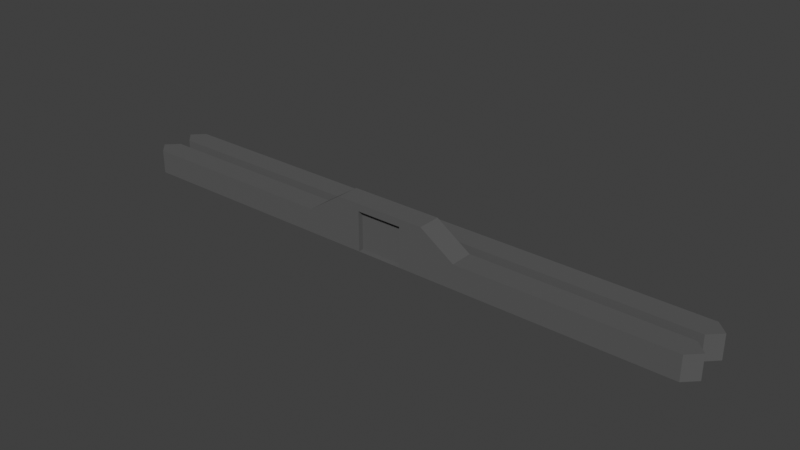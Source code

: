 # Source: outer-walls.blend  (saved by Blender 3.0.42; exported with 4.5.12 LTS)
import bpy
from mathutils import Matrix  # noqa: F401  (used for matrix-valued properties, if any)

bpy.ops.wm.read_factory_settings(use_empty=True)
scene = bpy.context.scene
scene.name = 'Scene'

# ---- collections
col_collection = bpy.data.collections.new('Collection'); scene.collection.children.link(col_collection)

# ---- materials (node trees are filled in below, after node groups)
mat_material = bpy.data.materials.new('Material')
mat_material.use_transparent_shadow = False
mat_material.preview_render_type = 'FLAT'

# ---- material node trees
mat_material.use_nodes = True; mat_material.node_tree.nodes.clear()
_N = mat_material.node_tree.nodes; _L = mat_material.node_tree.links
n0 = _N.new('ShaderNodeBsdfPrincipled'); n0.name = 'Principled BSDF'; n0.location = (-21, 299)
n0.distribution = 'GGX'
n0.subsurface_method = 'RANDOM_WALK_SKIN'
n0.inputs[0].default_value = (0.1, 0.1, 0.1, 1.0)
n0.inputs[2].default_value = 1.0
n0.inputs[3].default_value = 1.45
n0.inputs[27].default_value = (0.0, 0.0, 0.0, 1.0)
n0.inputs[28].default_value = 1.0
n1 = _N.new('ShaderNodeOutputMaterial'); n1.name = 'Material Output'; n1.location = (269, 299)
_L.new(n0.outputs[0], n1.inputs[0])
n1.is_active_output = True

# ---- world
world_world = bpy.data.worlds.new('World'); scene.world = world_world
world_world.use_nodes = True; world_world.node_tree.nodes.clear()
_N = world_world.node_tree.nodes; _L = world_world.node_tree.links
n0 = _N.new('ShaderNodeOutputWorld'); n0.name = 'World Output'; n0.location = (300, 300)
n1 = _N.new('ShaderNodeBackground'); n1.name = 'Background'; n1.location = (10, 300)
n1.inputs[0].default_value = (0.05088, 0.05088, 0.05088, 1.0)
_L.new(n1.outputs[0], n0.inputs[0])
n0.is_active_output = True
world_world.color = (0.05088, 0.05088, 0.05088)
world_world.use_sun_shadow = False
world_world.sun_shadow_jitter_overblur = 0.0

# ---- meshes
me_wall = bpy.data.meshes.new('wall')
me_wall.from_pydata([(25.0, -1.0, 0.0), (25.0, -1.0, 2.073), (25.0, 1.0, 0.0), (25.0, 1.0, 2.073), (7.0, 1.0, 0.0), (7.0, 1.0, 2.073), (7.0, -1.0, 0.0), (7.0, -1.0, 2.073), (4.0, 1.0, 0.0), (4.0, 1.0, 4.073), (4.0, -1.0, 0.0), (4.0, -1.0, 4.073), (2.0, 1.0, 4.073), (2.0, -1.0, 4.073), (2.0, 1.0, 0.0), (2.0, -1.0, 0.0), (2.0, -1.0, 3.439), (2.0, 1.0, 3.439), (0.0, 1.0, 4.073), (0.0, -1.0, 4.073), (0.0, -1.0, 3.439), (0.0, 1.0, 3.439), (0.0, 1.0, 0.0), (0.0, -1.0, 0.0), (26.0, 0.0, 2.073), (26.0, 0.0, 0.0)], [], [(4, 5, 3, 2), (3, 5, 7, 1), (0, 1, 7, 6), (5, 4, 8, 9), (6, 7, 11, 10), (7, 5, 9, 11), (16, 17, 14, 15), (11, 13, 16), (11, 9, 12, 13), (9, 8, 14, 17), (13, 12, 18, 19), (12, 17, 21, 18), (17, 16, 20, 21), (16, 13, 19, 20), (12, 9, 17), (10, 11, 16, 15), (15, 14, 22, 23), (25, 24, 1, 0), (2, 3, 24, 25), (24, 3, 1)])
_uv = me_wall.uv_layers.new(name='UVMap')
_uv.uv.foreach_set('vector', [0.375, 0.375, 0.625, 0.375, 0.625, 0.5, 0.375, 0.5, 0.625, 0.5, 0.75, 0.5, 0.75, 0.75, 0.625, 0.75, 0.375, 0.75, 0.625, 0.75, 0.625, 0.875, 0.375, 0.875, 0.625, 0.375, 0.375, 0.375, 0.375, 0.375, 0.625, 0.375, 0.375, 0.875, 0.625, 0.875, 0.625, 0.875, 0.375, 0.875, 0.75, 0.75, 0.75, 0.5, 0.75, 0.5, 0.75, 0.75, 0.5, 0.875, 0.4375, 0.4375, 0.25, 0.5, 0.375, 0.875, 0.625, 0.875, 0.625, 0.875, 0.5, 0.875, 0.75, 0.75, 0.75, 0.5, 0.75, 0.5, 0.75, 0.75, 0.625, 0.375, 0.375, 0.375, 0.375, 0.375, 0.5, 0.375, 0.75, 0.75, 0.75, 0.5, 0.75, 0.5, 0.75, 0.75, 0.625, 0.375, 0.5, 0.375, 0.5, 0.375, 0.625, 0.375, 0.4375, 0.4375, 0.5, 0.875, 0.5, 0.875, 0.4375, 0.4375, 0.5, 0.875, 0.625, 0.875, 0.625, 0.875, 0.5, 0.875, 0.625, 0.375, 0.625, 0.375, 0.5, 0.375, 0.375, 0.875, 0.625, 0.875, 0.5, 0.875, 0.375, 0.875, 0.25, 0.75, 0.25, 0.5, 0.25, 0.5, 0.25, 0.75, 0.375, 0.625, 0.625, 0.625, 0.625, 0.75, 0.375, 0.75, 0.375, 0.5, 0.625, 0.5, 0.625, 0.625, 0.375, 0.625, 0.625, 0.625, 0.625, 0.5, 0.625, 0.75])
me_wall.materials.append(mat_material)
me_wall.use_remesh_fix_poles = True
me_wall.use_remesh_preserve_attributes = False
me_wall.update()
me_solid_wall = bpy.data.meshes.new('solid-wall')
me_solid_wall.from_pydata([(25.0, -1.0, 0.0), (25.0, -1.0, 2.073), (25.0, 1.0, 0.0), (25.0, 1.0, 2.073), (0.0, 1.0, 0.0), (0.0, 1.0, 2.073), (0.0, -1.0, 0.0), (0.0, -1.0, 2.073), (26.0, 0.0, 2.073), (26.0, 0.0, 0.0)], [], [(5, 3, 2, 4), (7, 1, 8, 3, 5), (0, 1, 7, 6), (9, 8, 1, 0), (2, 3, 8, 9)])
_uv = me_solid_wall.uv_layers.new(name='UVMap')
_uv.uv.foreach_set('vector', [0.0, 0.0, 0.0, 0.0, 0.0, 0.0, 0.0, 0.0, 0.0, 0.0, 0.0, 0.0, 0.0, 0.0, 0.0, 0.0, 0.0, 0.0, 0.0, 0.0, 0.0, 0.0, 0.0, 0.0, 0.0, 0.0, 0.0, 0.0, 0.0, 0.0, 0.0, 0.0, 0.0, 0.0, 0.0, 0.0, 0.0, 0.0, 0.0, 0.0, 0.0, 0.0])
me_solid_wall.materials.append(mat_material)
me_solid_wall.use_remesh_fix_poles = True
me_solid_wall.use_remesh_preserve_attributes = False
me_solid_wall.update()
me_door_left = bpy.data.meshes.new('door-left')
me_door_left.from_pydata([(0.0, -0.5497, -0.0727), (0.0, -0.5497, 3.491), (0.0, 0.5497, -0.0727), (0.0, 0.5497, 3.491), (2.073, -0.5497, -0.0727), (2.073, -0.5497, 3.491), (2.073, 0.5497, -0.0727), (2.073, 0.5497, 3.491)], [], [(0, 1, 3, 2), (2, 3, 7, 6), (4, 5, 1, 0)])
_uv = me_door_left.uv_layers.new(name='UVMap')
_uv.uv.foreach_set('vector', [0.375, 0.0, 0.625, 0.0, 0.625, 0.25, 0.375, 0.25, 0.375, 0.25, 0.625, 0.25, 0.625, 0.5, 0.375, 0.5, 0.375, 0.75, 0.625, 0.75, 0.625, 1.0, 0.375, 1.0])
me_door_left.materials.append(mat_material)
me_door_left.use_remesh_fix_poles = True
me_door_left.use_remesh_preserve_attributes = False
me_door_left.update()
me_door_right = bpy.data.meshes.new('door-right')
me_door_right.from_pydata([(-1.791e-07, 0.5497, -0.0727), (-1.791e-07, 0.5497, 3.491), (1.791e-07, -0.5497, -0.0727), (1.791e-07, -0.5497, 3.491), (-2.073, 0.5497, -0.0727), (-2.073, 0.5497, 3.491), (-2.073, -0.5497, -0.0727), (-2.073, -0.5497, 3.491)], [], [(0, 1, 3, 2), (2, 3, 7, 6), (4, 5, 1, 0)])
_uv = me_door_right.uv_layers.new(name='UVMap')
_uv.uv.foreach_set('vector', [0.375, 0.0, 0.625, 0.0, 0.625, 0.25, 0.375, 0.25, 0.375, 0.25, 0.625, 0.25, 0.625, 0.5, 0.375, 0.5, 0.375, 0.75, 0.625, 0.75, 0.625, 1.0, 0.375, 1.0])
me_door_right.materials.append(mat_material)
me_door_right.use_remesh_fix_poles = True
me_door_right.use_remesh_preserve_attributes = False
me_door_right.update()
me_gateway = bpy.data.meshes.new('gateway')
me_gateway.from_pydata([(-2.301, 0.0, -2.162), (2.301, 0.0, -2.162), (-2.301, 0.0, 1.661), (2.301, 0.0, 1.661), (-2.301, 0.1769, 1.661), (-2.301, 0.1769, -2.162), (2.301, 0.1769, -2.162), (2.301, 0.1769, 1.661), (-2.301, -0.1769, 1.661), (-2.301, -0.1769, -2.162), (2.301, -0.1769, -2.162), (2.301, -0.1769, 1.661)], [], [(5, 6, 7, 4), (3, 2, 4, 7), (0, 1, 6, 5), (1, 3, 7, 6), (2, 0, 5, 4), (9, 8, 11, 10), (3, 11, 8, 2), (0, 9, 10, 1), (1, 10, 11, 3), (2, 8, 9, 0)])
_uv = me_gateway.uv_layers.new(name='UVMap')
_uv.uv.foreach_set('vector', [0.0, 0.0, 1.0, 0.0, 1.0, 1.0, 0.0, 1.0, 1.0, 1.0, 0.0, 1.0, 0.0, 1.0, 1.0, 1.0, 0.0, 0.0, 1.0, 0.0, 1.0, 0.0, 0.0, 0.0, 1.0, 0.0, 1.0, 1.0, 1.0, 1.0, 1.0, 0.0, 0.0, 1.0, 0.0, 0.0, 0.0, 0.0, 0.0, 1.0, 0.0, 0.0, 0.0, 1.0, 1.0, 1.0, 1.0, 0.0, 1.0, 1.0, 1.0, 1.0, 0.0, 1.0, 0.0, 1.0, 0.0, 0.0, 0.0, 0.0, 1.0, 0.0, 1.0, 0.0, 1.0, 0.0, 1.0, 0.0, 1.0, 1.0, 1.0, 1.0, 0.0, 1.0, 0.0, 1.0, 0.0, 0.0, 0.0, 0.0])
me_gateway.use_remesh_fix_poles = True
me_gateway.use_remesh_preserve_attributes = False
me_gateway.update()

# ---- objects
ob_wall = bpy.data.objects.new('wall', me_wall)
ob_solid_wall = bpy.data.objects.new('solid-wall', me_solid_wall)
ob_entrance_wall = bpy.data.objects.new('entrance-wall', None)
ob_door_left = bpy.data.objects.new('door-left', me_door_left)
ob_door_right = bpy.data.objects.new('door-right', me_door_right)
ob_gateway = bpy.data.objects.new('gateway', me_gateway)

# ---- transforms, parenting, visibility, modifiers, constraints
ob_wall.parent = ob_entrance_wall
ob_wall.location = (0.0, 0.0, 0.0)
_m = ob_wall.modifiers.new('Mirror', 'MIRROR')
ob_solid_wall.location = (0.0, 3.0, 0.0)
_m = ob_solid_wall.modifiers.new('Mirror', 'MIRROR')
ob_entrance_wall.location = (0.0, 0.0, 0.0)
ob_entrance_wall.empty_display_type = 'SPHERE'
ob_door_left.parent = ob_entrance_wall
ob_door_left.location = (0.0, 0.0, 0.0)
ob_door_right.parent = ob_entrance_wall
ob_door_right.location = (0.0, 0.0, 0.0)
ob_gateway.parent = ob_entrance_wall
ob_gateway.location = (0.0, 0.0, 2.0)

# ---- collection membership
col_collection.objects.link(ob_wall)
col_collection.objects.link(ob_solid_wall)
col_collection.objects.link(ob_entrance_wall)
col_collection.objects.link(ob_door_left)
col_collection.objects.link(ob_door_right)
col_collection.objects.link(ob_gateway)

# ---- scene / render settings (as saved in the file)
scene.frame_start = 1; scene.frame_end = 250; scene.frame_set(1)
scene.render.engine = 'BLENDER_EEVEE_NEXT'
scene.cycles.sampling_pattern = 'TABULATED_SOBOL'
scene.cycles.use_light_tree = False
scene.view_settings.view_transform = 'Standard'
bpy.context.view_layer.update()

# ---- added for rendering (the .blend has no active camera and no usable light): camera, sun
cam_auto = bpy.data.cameras.new('AutoCamera')
cam_auto.lens = 50.0
cam_auto.sensor_width = 36.0
cam_auto.clip_end = 1000.0
ob_auto_camera = bpy.data.objects.new('AutoCamera', cam_auto)
scene.collection.objects.link(ob_auto_camera)
ob_auto_camera.location = (48.4921, -56.6905, 40.7494)
ob_auto_camera.rotation_euler = (1.09748, -7.21219e-08, 0.694738)
scene.camera = ob_auto_camera
light_auto_sun = bpy.data.lights.new('AutoSun', 'SUN')
light_auto_sun.energy = 3.0
light_auto_sun.angle = 0.0523599
ob_auto_sun = bpy.data.objects.new('AutoSun', light_auto_sun)
scene.collection.objects.link(ob_auto_sun)
ob_auto_sun.rotation_euler = (0.872665, 0.174533, 0.523599)
bpy.context.view_layer.update()
